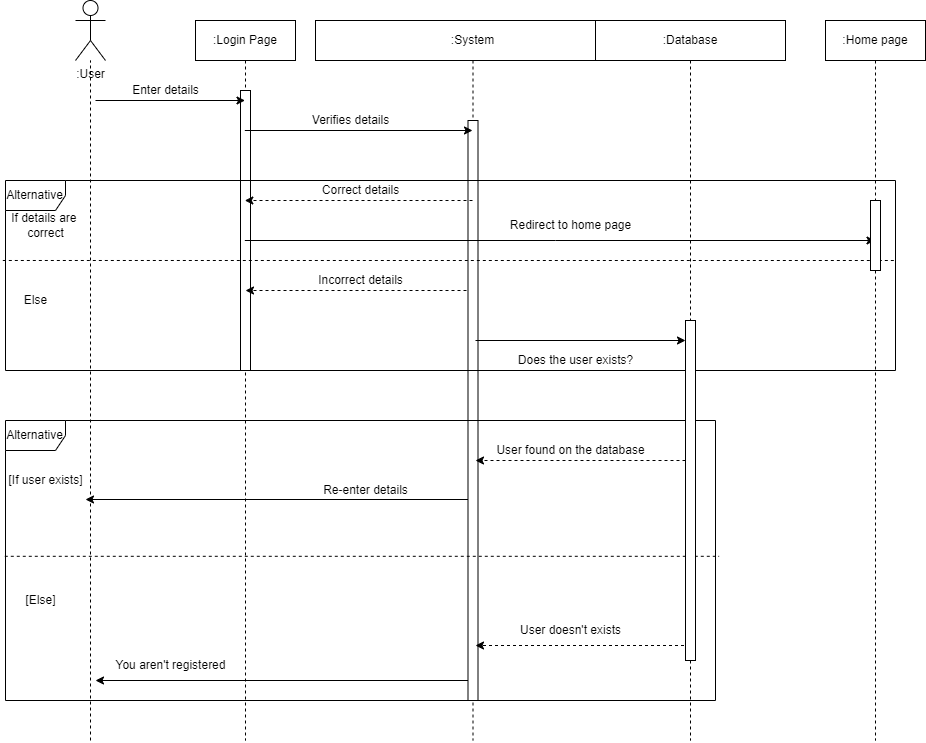

The diagram above was exported from draw.io. Its source (the exported page's mxGraphModel, read from the mxfile embedded in the PNG):
<mxGraphModel dx="1811" dy="567" grid="1" gridSize="10" guides="1" tooltips="1" connect="1" arrows="1" fold="1" page="1" pageScale="1" pageWidth="850" pageHeight="1100" math="0" shadow="0">
  <root>
    <mxCell id="0" />
    <mxCell id="1" parent="0" />
    <mxCell id="Z_4foCkfCISzcUzHUdCY-1" value=":User" style="shape=umlActor;verticalLabelPosition=bottom;verticalAlign=top;html=1;outlineConnect=0;" vertex="1" parent="1">
      <mxGeometry x="30" y="20" width="30" height="60" as="geometry" />
    </mxCell>
    <mxCell id="Z_4foCkfCISzcUzHUdCY-5" value=":Login Page" style="shape=umlLifeline;perimeter=lifelinePerimeter;whiteSpace=wrap;html=1;container=1;collapsible=0;recursiveResize=0;outlineConnect=0;" vertex="1" parent="1">
      <mxGeometry x="150" y="40" width="100" height="720" as="geometry" />
    </mxCell>
    <mxCell id="Z_4foCkfCISzcUzHUdCY-46" value="" style="endArrow=classic;html=1;rounded=0;" edge="1" parent="Z_4foCkfCISzcUzHUdCY-5" source="Z_4foCkfCISzcUzHUdCY-6">
      <mxGeometry width="50" height="50" relative="1" as="geometry">
        <mxPoint x="260" y="479" as="sourcePoint" />
        <mxPoint x="-110" y="479" as="targetPoint" />
      </mxGeometry>
    </mxCell>
    <mxCell id="Z_4foCkfCISzcUzHUdCY-48" value="" style="endArrow=classic;html=1;rounded=0;" edge="1" parent="Z_4foCkfCISzcUzHUdCY-5" source="Z_4foCkfCISzcUzHUdCY-6">
      <mxGeometry width="50" height="50" relative="1" as="geometry">
        <mxPoint x="270" y="660" as="sourcePoint" />
        <mxPoint x="-100" y="660" as="targetPoint" />
      </mxGeometry>
    </mxCell>
    <mxCell id="Z_4foCkfCISzcUzHUdCY-53" value="" style="html=1;points=[];perimeter=orthogonalPerimeter;" vertex="1" parent="Z_4foCkfCISzcUzHUdCY-5">
      <mxGeometry x="45" y="70" width="10" height="280" as="geometry" />
    </mxCell>
    <mxCell id="Z_4foCkfCISzcUzHUdCY-6" value=":System" style="shape=umlLifeline;perimeter=lifelinePerimeter;whiteSpace=wrap;html=1;container=1;collapsible=0;recursiveResize=0;outlineConnect=0;" vertex="1" parent="1">
      <mxGeometry x="270" y="40" width="315" height="720" as="geometry" />
    </mxCell>
    <mxCell id="Z_4foCkfCISzcUzHUdCY-20" value="" style="html=1;labelBackgroundColor=#ffffff;startArrow=none;startFill=0;startSize=6;endArrow=classic;endFill=1;endSize=6;jettySize=auto;orthogonalLoop=1;strokeWidth=1;dashed=1;fontSize=14;rounded=0;" edge="1" parent="Z_4foCkfCISzcUzHUdCY-6" source="Z_4foCkfCISzcUzHUdCY-6">
      <mxGeometry width="60" height="60" relative="1" as="geometry">
        <mxPoint x="30" y="270" as="sourcePoint" />
        <mxPoint x="-70" y="270" as="targetPoint" />
      </mxGeometry>
    </mxCell>
    <mxCell id="Z_4foCkfCISzcUzHUdCY-41" value="User doesn't exists" style="text;html=1;align=center;verticalAlign=middle;resizable=0;points=[];autosize=1;strokeColor=none;fillColor=none;" vertex="1" parent="Z_4foCkfCISzcUzHUdCY-6">
      <mxGeometry x="195" y="600" width="120" height="20" as="geometry" />
    </mxCell>
    <mxCell id="Z_4foCkfCISzcUzHUdCY-54" value="" style="html=1;points=[];perimeter=orthogonalPerimeter;" vertex="1" parent="Z_4foCkfCISzcUzHUdCY-6">
      <mxGeometry x="152.5" y="100" width="10" height="580" as="geometry" />
    </mxCell>
    <mxCell id="Z_4foCkfCISzcUzHUdCY-23" value="Does the user exists?" style="text;html=1;align=center;verticalAlign=middle;resizable=0;points=[];autosize=1;strokeColor=none;fillColor=none;" vertex="1" parent="Z_4foCkfCISzcUzHUdCY-6">
      <mxGeometry x="195" y="330" width="130" height="20" as="geometry" />
    </mxCell>
    <mxCell id="Z_4foCkfCISzcUzHUdCY-47" value="Re-enter details" style="text;html=1;align=center;verticalAlign=middle;resizable=0;points=[];autosize=1;strokeColor=none;fillColor=none;" vertex="1" parent="Z_4foCkfCISzcUzHUdCY-6">
      <mxGeometry y="460" width="100" height="20" as="geometry" />
    </mxCell>
    <mxCell id="Z_4foCkfCISzcUzHUdCY-7" value=":Database" style="shape=umlLifeline;perimeter=lifelinePerimeter;whiteSpace=wrap;html=1;container=1;collapsible=0;recursiveResize=0;outlineConnect=0;" vertex="1" parent="1">
      <mxGeometry x="550" y="40" width="190" height="720" as="geometry" />
    </mxCell>
    <mxCell id="Z_4foCkfCISzcUzHUdCY-15" value="Redirect to home page" style="text;html=1;align=center;verticalAlign=middle;resizable=0;points=[];autosize=1;strokeColor=none;fillColor=none;" vertex="1" parent="Z_4foCkfCISzcUzHUdCY-7">
      <mxGeometry x="-95" y="195" width="140" height="20" as="geometry" />
    </mxCell>
    <mxCell id="Z_4foCkfCISzcUzHUdCY-38" value="" style="html=1;labelBackgroundColor=#ffffff;startArrow=none;startFill=0;startSize=6;endArrow=classic;endFill=1;endSize=6;jettySize=auto;orthogonalLoop=1;strokeWidth=1;dashed=1;fontSize=14;rounded=0;" edge="1" parent="Z_4foCkfCISzcUzHUdCY-7">
      <mxGeometry width="60" height="60" relative="1" as="geometry">
        <mxPoint x="90" y="440" as="sourcePoint" />
        <mxPoint x="-120" y="440" as="targetPoint" />
      </mxGeometry>
    </mxCell>
    <mxCell id="Z_4foCkfCISzcUzHUdCY-8" value="" style="endArrow=none;dashed=1;html=1;rounded=0;" edge="1" parent="1" target="Z_4foCkfCISzcUzHUdCY-1">
      <mxGeometry width="50" height="50" relative="1" as="geometry">
        <mxPoint x="45" y="760" as="sourcePoint" />
        <mxPoint x="450" y="230" as="targetPoint" />
      </mxGeometry>
    </mxCell>
    <mxCell id="Z_4foCkfCISzcUzHUdCY-9" value="" style="endArrow=classic;html=1;rounded=0;" edge="1" parent="1" target="Z_4foCkfCISzcUzHUdCY-5">
      <mxGeometry width="50" height="50" relative="1" as="geometry">
        <mxPoint x="50" y="120" as="sourcePoint" />
        <mxPoint x="450" y="230" as="targetPoint" />
      </mxGeometry>
    </mxCell>
    <mxCell id="Z_4foCkfCISzcUzHUdCY-10" value="Enter details" style="text;html=1;align=center;verticalAlign=middle;resizable=0;points=[];autosize=1;strokeColor=none;fillColor=none;" vertex="1" parent="1">
      <mxGeometry x="80" y="100" width="80" height="20" as="geometry" />
    </mxCell>
    <mxCell id="Z_4foCkfCISzcUzHUdCY-11" value="" style="endArrow=classic;html=1;rounded=0;startArrow=none;" edge="1" parent="1" source="Z_4foCkfCISzcUzHUdCY-12" target="Z_4foCkfCISzcUzHUdCY-6">
      <mxGeometry width="50" height="50" relative="1" as="geometry">
        <mxPoint x="220" y="150" as="sourcePoint" />
        <mxPoint x="370" y="150" as="targetPoint" />
        <Array as="points">
          <mxPoint x="290" y="150" />
        </Array>
      </mxGeometry>
    </mxCell>
    <mxCell id="Z_4foCkfCISzcUzHUdCY-12" value="Verifies details" style="text;html=1;align=center;verticalAlign=middle;resizable=0;points=[];autosize=1;strokeColor=none;fillColor=none;" vertex="1" parent="1">
      <mxGeometry x="260" y="130" width="90" height="20" as="geometry" />
    </mxCell>
    <mxCell id="Z_4foCkfCISzcUzHUdCY-13" value="" style="endArrow=none;html=1;rounded=0;" edge="1" parent="1" source="Z_4foCkfCISzcUzHUdCY-5" target="Z_4foCkfCISzcUzHUdCY-12">
      <mxGeometry width="50" height="50" relative="1" as="geometry">
        <mxPoint x="199.5" y="150" as="sourcePoint" />
        <mxPoint x="399.5" y="150" as="targetPoint" />
        <Array as="points" />
      </mxGeometry>
    </mxCell>
    <mxCell id="Z_4foCkfCISzcUzHUdCY-14" value="" style="endArrow=classic;html=1;rounded=0;" edge="1" parent="1" source="Z_4foCkfCISzcUzHUdCY-5" target="Z_4foCkfCISzcUzHUdCY-32">
      <mxGeometry width="50" height="50" relative="1" as="geometry">
        <mxPoint x="435" y="260" as="sourcePoint" />
        <mxPoint x="575" y="260" as="targetPoint" />
        <Array as="points">
          <mxPoint x="510" y="260" />
        </Array>
      </mxGeometry>
    </mxCell>
    <mxCell id="Z_4foCkfCISzcUzHUdCY-16" value="Correct details" style="text;html=1;align=center;verticalAlign=middle;resizable=0;points=[];autosize=1;strokeColor=none;fillColor=none;" vertex="1" parent="1">
      <mxGeometry x="270" y="200" width="90" height="20" as="geometry" />
    </mxCell>
    <mxCell id="Z_4foCkfCISzcUzHUdCY-21" value="Incorrect details" style="text;html=1;align=center;verticalAlign=middle;resizable=0;points=[];autosize=1;strokeColor=none;fillColor=none;" vertex="1" parent="1">
      <mxGeometry x="265" y="290" width="100" height="20" as="geometry" />
    </mxCell>
    <mxCell id="Z_4foCkfCISzcUzHUdCY-22" value="" style="endArrow=classic;html=1;rounded=0;" edge="1" parent="1">
      <mxGeometry width="50" height="50" relative="1" as="geometry">
        <mxPoint x="430" y="360" as="sourcePoint" />
        <mxPoint x="640" y="360" as="targetPoint" />
      </mxGeometry>
    </mxCell>
    <mxCell id="Z_4foCkfCISzcUzHUdCY-29" value="If details are&amp;nbsp;&lt;br&gt;correct" style="text;html=1;align=center;verticalAlign=middle;resizable=0;points=[];autosize=1;strokeColor=none;fillColor=none;" vertex="1" parent="1">
      <mxGeometry x="-40" y="230" width="80" height="30" as="geometry" />
    </mxCell>
    <mxCell id="Z_4foCkfCISzcUzHUdCY-30" value="Else" style="text;html=1;align=center;verticalAlign=middle;resizable=0;points=[];autosize=1;strokeColor=none;fillColor=none;" vertex="1" parent="1">
      <mxGeometry x="-30" y="310" width="40" height="20" as="geometry" />
    </mxCell>
    <mxCell id="Z_4foCkfCISzcUzHUdCY-19" value="" style="html=1;labelBackgroundColor=#ffffff;startArrow=none;startFill=0;startSize=6;endArrow=classic;endFill=1;endSize=6;jettySize=auto;orthogonalLoop=1;strokeWidth=1;dashed=1;fontSize=14;rounded=0;" edge="1" parent="1" source="Z_4foCkfCISzcUzHUdCY-6" target="Z_4foCkfCISzcUzHUdCY-5">
      <mxGeometry width="60" height="60" relative="1" as="geometry">
        <mxPoint x="380" y="220" as="sourcePoint" />
        <mxPoint x="230" y="220" as="targetPoint" />
        <Array as="points">
          <mxPoint x="315" y="220" />
        </Array>
      </mxGeometry>
    </mxCell>
    <mxCell id="Z_4foCkfCISzcUzHUdCY-25" value="Alternative" style="shape=umlFrame;whiteSpace=wrap;html=1;" vertex="1" parent="1">
      <mxGeometry x="-40" y="200" width="890" height="190" as="geometry" />
    </mxCell>
    <mxCell id="Z_4foCkfCISzcUzHUdCY-28" value="" style="endArrow=none;dashed=1;html=1;rounded=0;exitX=-0.003;exitY=0.421;exitDx=0;exitDy=0;exitPerimeter=0;" edge="1" parent="1" source="Z_4foCkfCISzcUzHUdCY-25">
      <mxGeometry width="50" height="50" relative="1" as="geometry">
        <mxPoint x="270" y="280" as="sourcePoint" />
        <mxPoint x="850" y="280" as="targetPoint" />
        <Array as="points">
          <mxPoint x="400" y="280" />
        </Array>
      </mxGeometry>
    </mxCell>
    <mxCell id="Z_4foCkfCISzcUzHUdCY-32" value=":Home page" style="shape=umlLifeline;perimeter=lifelinePerimeter;whiteSpace=wrap;html=1;container=1;collapsible=0;recursiveResize=0;outlineConnect=0;" vertex="1" parent="1">
      <mxGeometry x="780" y="40" width="100" height="720" as="geometry" />
    </mxCell>
    <mxCell id="Z_4foCkfCISzcUzHUdCY-57" value="" style="html=1;points=[];perimeter=orthogonalPerimeter;" vertex="1" parent="Z_4foCkfCISzcUzHUdCY-32">
      <mxGeometry x="45" y="180" width="10" height="70" as="geometry" />
    </mxCell>
    <mxCell id="Z_4foCkfCISzcUzHUdCY-39" value="User found on the database" style="text;html=1;align=center;verticalAlign=middle;resizable=0;points=[];autosize=1;strokeColor=none;fillColor=none;" vertex="1" parent="1">
      <mxGeometry x="445" y="460" width="160" height="20" as="geometry" />
    </mxCell>
    <mxCell id="Z_4foCkfCISzcUzHUdCY-40" value="" style="html=1;labelBackgroundColor=#ffffff;startArrow=none;startFill=0;startSize=6;endArrow=classic;endFill=1;endSize=6;jettySize=auto;orthogonalLoop=1;strokeWidth=1;dashed=1;fontSize=14;rounded=0;" edge="1" parent="1" source="Z_4foCkfCISzcUzHUdCY-7">
      <mxGeometry width="60" height="60" relative="1" as="geometry">
        <mxPoint x="640" y="550" as="sourcePoint" />
        <mxPoint x="430" y="665" as="targetPoint" />
      </mxGeometry>
    </mxCell>
    <mxCell id="Z_4foCkfCISzcUzHUdCY-42" value="Alternative" style="shape=umlFrame;whiteSpace=wrap;html=1;" vertex="1" parent="1">
      <mxGeometry x="-40" y="440" width="710" height="280" as="geometry" />
    </mxCell>
    <mxCell id="Z_4foCkfCISzcUzHUdCY-43" value="" style="endArrow=none;dashed=1;html=1;rounded=0;exitX=-0.001;exitY=0.485;exitDx=0;exitDy=0;exitPerimeter=0;entryX=1.005;entryY=0.485;entryDx=0;entryDy=0;entryPerimeter=0;" edge="1" parent="1" source="Z_4foCkfCISzcUzHUdCY-42" target="Z_4foCkfCISzcUzHUdCY-42">
      <mxGeometry width="50" height="50" relative="1" as="geometry">
        <mxPoint x="180" y="520" as="sourcePoint" />
        <mxPoint x="860" y="560" as="targetPoint" />
        <Array as="points" />
      </mxGeometry>
    </mxCell>
    <mxCell id="Z_4foCkfCISzcUzHUdCY-44" value="[If user exists]" style="text;html=1;align=center;verticalAlign=middle;resizable=0;points=[];autosize=1;strokeColor=none;fillColor=none;" vertex="1" parent="1">
      <mxGeometry x="-45" y="490" width="90" height="20" as="geometry" />
    </mxCell>
    <mxCell id="Z_4foCkfCISzcUzHUdCY-45" value="[Else]" style="text;html=1;align=center;verticalAlign=middle;resizable=0;points=[];autosize=1;strokeColor=none;fillColor=none;" vertex="1" parent="1">
      <mxGeometry x="-30" y="610" width="50" height="20" as="geometry" />
    </mxCell>
    <mxCell id="Z_4foCkfCISzcUzHUdCY-49" value="You aren't registered" style="text;html=1;align=center;verticalAlign=middle;resizable=0;points=[];autosize=1;strokeColor=none;fillColor=none;" vertex="1" parent="1">
      <mxGeometry x="60" y="675" width="130" height="20" as="geometry" />
    </mxCell>
    <mxCell id="Z_4foCkfCISzcUzHUdCY-56" value="" style="html=1;points=[];perimeter=orthogonalPerimeter;" vertex="1" parent="1">
      <mxGeometry x="640" y="340" width="10" height="340" as="geometry" />
    </mxCell>
  </root>
</mxGraphModel>